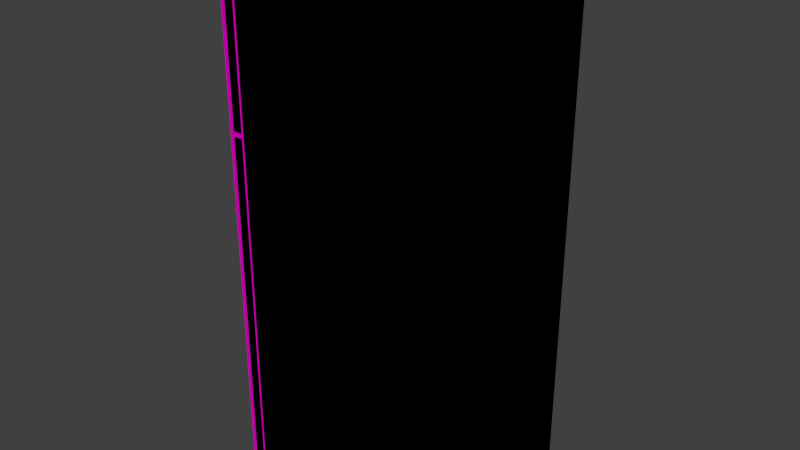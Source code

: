 # Source: refrigerator.blend  (saved by Blender 2.73.0; exported with 4.5.12 LTS)
import bpy
from mathutils import Matrix  # noqa: F401  (used for matrix-valued properties, if any)

bpy.ops.wm.read_factory_settings(use_empty=True)
scene = bpy.context.scene
scene.name = 'Scene'

# ---- collections
col_collection_1 = bpy.data.collections.new('Collection 1'); scene.collection.children.link(col_collection_1)

# ---- materials (node trees are filled in below, after node groups)
mat_material_002 = bpy.data.materials.new('Material.002')
mat_material_002.alpha_threshold = 0.0
mat_material_002.roughness = 0.5
mat_material_001 = bpy.data.materials.new('Material.001')
mat_material_001.alpha_threshold = 0.0
mat_material_001.roughness = 0.5
mat_material_003 = bpy.data.materials.new('Material.003')
mat_material_003.alpha_threshold = 0.0
mat_material_003.roughness = 0.5
mat_material = bpy.data.materials.new('Material')
mat_material.alpha_threshold = 0.0
mat_material.roughness = 0.5
mat_material_004 = bpy.data.materials.new('Material.004')
mat_material_004.alpha_threshold = 0.0
mat_material_004.roughness = 0.5

# ---- material node trees
mat_material_002.use_nodes = True; mat_material_002.node_tree.nodes.clear()
_N = mat_material_002.node_tree.nodes; _L = mat_material_002.node_tree.links
n0 = _N.new('ShaderNodeOutputMaterial'); n0.name = 'Material Output'; n0.location = (300, 300)
n1 = _N.new('ShaderNodeBsdfDiffuse'); n1.name = 'Diffuse BSDF'; n1.location = (10, 300)
n1.inputs[0].default_value = (0.8, 0.0, 0.6082, 1.0)
_L.new(n1.outputs[0], n0.inputs[0])
n0.is_active_output = True
mat_material_001.use_nodes = True; mat_material_001.node_tree.nodes.clear()
_N = mat_material_001.node_tree.nodes; _L = mat_material_001.node_tree.links
n0 = _N.new('ShaderNodeOutputMaterial'); n0.name = 'Material Output'; n0.location = (300, 300)
n1 = _N.new('ShaderNodeBsdfDiffuse'); n1.name = 'Diffuse BSDF'; n1.location = (10, 300)
n1.inputs[0].default_value = (0.0007061, 0.0, 0.8, 1.0)
_L.new(n1.outputs[0], n0.inputs[0])
n0.is_active_output = True
mat_material_003.use_nodes = True; mat_material_003.node_tree.nodes.clear()
_N = mat_material_003.node_tree.nodes; _L = mat_material_003.node_tree.links
n0 = _N.new('ShaderNodeOutputMaterial'); n0.name = 'Material Output'; n0.location = (300, 300)
n1 = _N.new('ShaderNodeBsdfDiffuse'); n1.name = 'Diffuse BSDF'; n1.location = (10, 300)
n1.inputs[0].default_value = (0.1732, 0.0, 0.8, 1.0)
_L.new(n1.outputs[0], n0.inputs[0])
n0.is_active_output = True
mat_material.use_nodes = True; mat_material.node_tree.nodes.clear()
_N = mat_material.node_tree.nodes; _L = mat_material.node_tree.links
n0 = _N.new('ShaderNodeOutputMaterial'); n0.name = 'Material Output'; n0.location = (300, 300)
n1 = _N.new('ShaderNodeBsdfDiffuse'); n1.name = 'Diffuse BSDF'; n1.location = (10, 300)
n1.inputs[0].default_value = (0.0001923, 0.8, 0.0, 1.0)
_L.new(n1.outputs[0], n0.inputs[0])
n0.is_active_output = True
mat_material_004.use_nodes = True; mat_material_004.node_tree.nodes.clear()
_N = mat_material_004.node_tree.nodes; _L = mat_material_004.node_tree.links
n0 = _N.new('ShaderNodeOutputMaterial'); n0.name = 'Material Output'; n0.location = (300, 300)
n1 = _N.new('ShaderNodeBsdfDiffuse'); n1.name = 'Diffuse BSDF'; n1.location = (10, 300)
n1.inputs[0].default_value = (0.8, 0.7826, 0.0, 1.0)
_L.new(n1.outputs[0], n0.inputs[0])
n0.is_active_output = True

# ---- world
world_world = bpy.data.worlds.new('World'); scene.world = world_world
world_world.color = (0.05088, 0.05088, 0.05088)
world_world.use_sun_shadow = False
world_world.sun_shadow_jitter_overblur = 0.0
world_world.cycles.sampling_method = 'MANUAL'
world_world.cycles.sample_map_resolution = 256

# ---- meshes
me_cube_004 = bpy.data.meshes.new('Cube.004')
me_cube_004.from_pydata([(28.0, 28.0, 2.0), (28.0, -28.0, 2.0), (-28.0, -28.0, 2.0), (-28.0, 28.0, 2.0), (30.0, 30.0, 2.0), (30.0, -30.0, 2.0), (-34.8, -30.0, 2.0), (-34.8, 30.0, 2.0), (30.0, 30.0, 160.0), (30.0, -30.0, 160.0), (-34.8, -30.0, 160.0), (-34.8, 30.0, 160.0)], [], [(0, 3, 7, 4), (4, 7, 11, 8), (3, 2, 6, 7), (2, 1, 5, 6), (1, 0, 4, 5), (11, 10, 9, 8), (7, 6, 10, 11), (6, 5, 9, 10), (5, 4, 8, 9)])
me_cube_004.materials.append(mat_material_002)
me_cube_004.use_remesh_preserve_volume = False
me_cube_004.use_remesh_preserve_attributes = False
me_cube_004.use_mirror_vertex_groups = False
me_cube_004.update()
me_cube_003 = bpy.data.meshes.new('Cube.003')
me_cube_003.from_pydata([(28.0, 28.0, 0.0), (28.0, -28.0, 0.0), (-28.0, -28.0, 0.0), (-28.0, 28.0, 0.0), (28.0, 28.0, 2.0), (28.0, -28.0, 2.0), (-28.0, -28.0, 2.0), (-28.0, 28.0, 2.0)], [], [(4, 5, 1, 0), (5, 6, 2, 1), (6, 7, 3, 2), (7, 4, 0, 3), (0, 1, 2, 3)])
_uv = me_cube_003.uv_layers.new(name='UVMap')
_uv.uv.foreach_set('vector', [0.9999, 0.03343, 0.9999, 0.9666, 0.9666, 0.9666, 0.9666, 0.03343, 0.9666, 0.9999, 0.03344, 0.9999, 0.03344, 0.9666, 0.9666, 0.9666, 0.0001108, 0.9666, 9.998e-05, 0.03344, 0.03343, 0.03344, 0.03344, 0.9666, 0.03343, 0.0001107, 0.9666, 9.998e-05, 0.9666, 0.03343, 0.03343, 0.03344, 0.9666, 0.03343, 0.9666, 0.9666, 0.03344, 0.9666, 0.03343, 0.03344])
me_cube_003.materials.append(mat_material_001)
me_cube_003.use_remesh_preserve_volume = False
me_cube_003.use_remesh_preserve_attributes = False
me_cube_003.use_mirror_vertex_groups = False
me_cube_003.update()
me_cylinder = bpy.data.meshes.new('Cylinder')
me_cylinder.from_pydata([(-34.59, 26.19, 5.797), (-34.59, 26.19, 155.9), (-34.59, 23.36, 5.797), (-34.59, 23.36, 155.9), (-35.45, 24.07, 5.797), (-35.45, 24.07, 155.9), (-35.45, 25.48, 5.797), (-35.45, 25.48, 155.9), (-34.59, 26.19, 92.59), (-34.82, 26.19, 96.37), (-35.49, 26.19, 100.5), (-36.19, 26.19, 104.0), (-36.51, 26.19, 107.3), (-36.51, 26.19, 108.6), (-36.19, 26.19, 112.0), (-35.49, 26.19, 115.5), (-34.82, 26.19, 119.6), (-34.59, 26.19, 123.4), (-34.59, 23.36, 123.4), (-34.82, 23.36, 119.6), (-35.49, 23.36, 115.5), (-36.19, 23.36, 112.0), (-36.51, 23.36, 108.6), (-36.51, 23.36, 107.3), (-36.19, 23.36, 104.0), (-35.49, 23.36, 100.5), (-34.82, 23.36, 96.37), (-34.59, 23.36, 92.59), (-35.45, 24.07, 123.4), (-35.69, 24.07, 119.6), (-36.35, 24.07, 115.5), (-37.05, 24.07, 112.0), (-37.38, 24.07, 108.6), (-37.38, 24.07, 107.3), (-37.05, 24.07, 104.0), (-36.35, 24.07, 100.5), (-35.69, 24.07, 96.4), (-35.45, 24.07, 92.59), (-35.45, 25.48, 123.4), (-35.69, 25.48, 119.6), (-36.35, 25.48, 115.5), (-37.05, 25.48, 112.0), (-37.38, 25.48, 108.6), (-37.38, 25.48, 107.3), (-37.05, 25.48, 104.0), (-36.35, 25.48, 100.5), (-35.69, 25.48, 96.4), (-35.45, 25.48, 92.59), (-36.46, 26.19, 109.2), (-36.46, 23.36, 109.2), (-36.46, 26.19, 106.7), (-36.46, 23.36, 106.7), (-34.59, 26.19, 57.85), (-35.45, 25.48, 57.85), (-35.45, 24.07, 57.85), (-34.59, 23.36, 57.85), (-34.42, 26.19, 107.3), (-34.42, 26.19, 108.6), (-34.42, 23.36, 108.6), (-34.42, 23.36, 107.3), (-34.42, 26.19, 109.2), (-34.42, 23.36, 109.2), (-34.42, 26.19, 106.7), (-34.42, 23.36, 106.7)], [], [(18, 3, 5, 28), (0, 2, 4, 6), (38, 7, 1, 17), (28, 5, 7, 38), (3, 1, 7, 5), (54, 37, 47, 53), (37, 36, 46, 47), (36, 35, 45, 46), (35, 34, 44, 45), (34, 33, 43, 44), (18, 19, 16, 17), (32, 31, 41, 42), (31, 30, 40, 41), (30, 29, 39, 40), (29, 28, 38, 39), (53, 47, 8, 52), (47, 46, 9, 8), (46, 45, 10, 9), (45, 44, 11, 10), (44, 43, 12, 50, 11), (13, 22, 32, 42), (42, 41, 14, 48, 13), (41, 40, 15, 14), (40, 39, 16, 15), (39, 38, 17, 16), (55, 27, 37, 54), (27, 26, 36, 37), (26, 25, 35, 36), (25, 24, 34, 35), (24, 51, 23, 33, 34), (12, 43, 33, 23), (22, 49, 21, 31, 32), (21, 20, 30, 31), (20, 19, 29, 30), (19, 18, 28, 29), (15, 16, 19, 20), (14, 15, 20, 21), (23, 51, 63, 59), (10, 11, 24, 25), (9, 10, 25, 26), (8, 9, 26, 27), (51, 50, 62, 63), (48, 14, 21, 49), (4, 54, 53, 6), (6, 53, 52, 0), (11, 50, 51, 24), (2, 55, 54, 4), (48, 49, 61, 60), (13, 48, 60, 57), (12, 23, 59, 56), (22, 13, 57, 58), (49, 22, 58, 61), (50, 12, 56, 62)])
me_cylinder.polygons.foreach_set('use_smooth', [True] * 53)
_uv = me_cylinder.uv_layers.new(name='UVMap')
_uv.uv.foreach_set('vector', [0.2175, 0.3368, 0.2165, 0.9558, 0.1954, 0.9557, 0.1961, 0.3362, 0.2826, 9.976e-05, 0.3362, 9.988e-05, 0.3228, 0.01646, 0.296, 0.01646, 0.1692, 0.3362, 0.1686, 0.9557, 0.1474, 0.9557, 0.148, 0.3367, 0.1961, 0.3362, 0.1954, 0.9557, 0.1686, 0.9557, 0.1692, 0.3362, 0.2087, 0.9721, 0.1553, 0.972, 0.1686, 0.9557, 0.1954, 0.9557, 0.04794, 0.000291, 0.0538, 0.6613, 0.02692, 0.6615, 0.02121, 0.0005282, 0.0538, 0.6613, 0.05449, 0.7342, 0.02741, 0.7345, 0.02692, 0.6615, 0.05449, 0.7342, 0.05508, 0.8135, 0.02838, 0.8138, 0.02741, 0.7345, 0.05508, 0.8135, 0.05518, 0.8797, 0.0293, 0.8798, 0.02838, 0.8138, 0.05518, 0.8797, 0.05563, 0.9418, 0.02899, 0.9418, 0.0293, 0.8798, 0.2175, 0.3368, 0.2173, 0.2655, 0.2705, 0.2653, 0.2708, 0.3366, 0.1966, 0.05567, 0.1963, 0.1177, 0.1704, 0.1178, 0.17, 0.05567, 0.1963, 0.1177, 0.1965, 0.184, 0.1698, 0.1839, 0.1704, 0.1178, 0.1965, 0.184, 0.1963, 0.2633, 0.1692, 0.2631, 0.1698, 0.1839, 0.1963, 0.2633, 0.1961, 0.3362, 0.1692, 0.3362, 0.1692, 0.2631, 0.02121, 0.0005282, 0.02692, 0.6615, 0.005629, 0.6612, 9.976e-05, 0.000708, 0.02692, 0.6615, 0.02741, 0.7345, 0.006325, 0.7326, 0.005629, 0.6612, 0.02741, 0.7345, 0.02838, 0.8138, 0.007686, 0.811, 0.006325, 0.7326, 0.02838, 0.8138, 0.0293, 0.8798, 0.00884, 0.8775, 0.007686, 0.811, 0.0293, 0.8798, 0.02899, 0.9418, 0.008056, 0.9401, 0.008204, 0.9286, 0.00884, 0.8775, 0.1566, 0.03937, 0.21, 0.03937, 0.1966, 0.05567, 0.17, 0.05567, 0.17, 0.05567, 0.1704, 0.1178, 0.1499, 0.1202, 0.1491, 0.0689, 0.149, 0.05743, 0.1704, 0.1178, 0.1698, 0.1839, 0.1491, 0.1868, 0.1499, 0.1202, 0.1698, 0.1839, 0.1692, 0.2631, 0.1481, 0.2652, 0.1491, 0.1868, 0.1692, 0.2631, 0.1692, 0.3362, 0.148, 0.3367, 0.1481, 0.2652, 0.06921, 9.976e-05, 0.07515, 0.6606, 0.0538, 0.6613, 0.04794, 0.000291, 0.07515, 0.6606, 0.07555, 0.7318, 0.05449, 0.7342, 0.0538, 0.6613, 0.07555, 0.7318, 0.07569, 0.8103, 0.05508, 0.8135, 0.05449, 0.7342, 0.07569, 0.8103, 0.07568, 0.8773, 0.05518, 0.8797, 0.05508, 0.8135, 0.07568, 0.8773, 0.07644, 0.9286, 0.07661, 0.94, 0.05563, 0.9418, 0.05518, 0.8797, 0.01566, 0.9581, 0.02899, 0.9418, 0.05563, 0.9418, 0.06894, 0.9581, 0.2176, 0.05739, 0.2174, 0.06882, 0.2168, 0.1201, 0.1963, 0.1177, 0.1966, 0.05567, 0.2168, 0.1201, 0.2171, 0.1872, 0.1965, 0.184, 0.1963, 0.1177, 0.2171, 0.1872, 0.2173, 0.2655, 0.1963, 0.2633, 0.1965, 0.184, 0.2173, 0.2655, 0.2175, 0.3368, 0.1961, 0.3362, 0.1963, 0.2633, 0.2701, 0.187, 0.2705, 0.2653, 0.2173, 0.2655, 0.2171, 0.1872, 0.2698, 0.1202, 0.2701, 0.187, 0.2171, 0.1872, 0.2168, 0.1201, 0.06894, 0.9581, 0.08034, 0.9591, 0.08033, 0.9973, 0.06893, 0.9973, 0.1286, 0.8102, 0.1287, 0.877, 0.07568, 0.8773, 0.07569, 0.8103, 0.1288, 0.7319, 0.1286, 0.8102, 0.07569, 0.8103, 0.07555, 0.7318, 0.1287, 0.6605, 0.1288, 0.7319, 0.07555, 0.7318, 0.07515, 0.6606, 0.08034, 0.9591, 0.1336, 0.9591, 0.1336, 0.9973, 0.08033, 0.9973, 0.2701, 0.06921, 0.2698, 0.1202, 0.2168, 0.1201, 0.2174, 0.06882, 0.3228, 0.01646, 0.3228, 0.9999, 0.296, 0.9999, 0.296, 0.01646, 0.296, 0.01646, 0.296, 0.9999, 0.2749, 0.9999, 0.2749, 0.01646, 0.1287, 0.877, 0.1291, 0.928, 0.07644, 0.9286, 0.07568, 0.8773, 0.3439, 0.01646, 0.3439, 0.9999, 0.3228, 0.9999, 0.3228, 0.01646, 0.2747, 0.03836, 0.2214, 0.03836, 0.2214, 9.976e-05, 0.2747, 9.976e-05, 0.1566, 0.03937, 0.1452, 0.03836, 0.1452, 9.976e-05, 0.1566, 9.992e-05, 0.01566, 0.9581, 0.06894, 0.9581, 0.06893, 0.9973, 0.01565, 0.9973, 0.21, 0.03937, 0.1566, 0.03937, 0.1566, 9.992e-05, 0.21, 9.976e-05, 0.2214, 0.03836, 0.21, 0.03937, 0.21, 9.976e-05, 0.2214, 9.976e-05, 0.1336, 0.9591, 0.145, 0.9581, 0.145, 0.9973, 0.1336, 0.9973])
me_cylinder.materials.append(mat_material_003)
me_cylinder.use_remesh_preserve_volume = False
me_cylinder.use_remesh_preserve_attributes = False
me_cylinder.use_mirror_vertex_groups = False
me_cylinder.update()
me_cube_002 = bpy.data.meshes.new('Cube.002')
me_cube_002.from_pydata([(-30.66, -29.87, 2.235), (-30.66, 29.87, 2.235), (-30.66, -29.82, 159.8), (-30.66, 29.82, 159.8), (-30.66, -29.82, 108.4), (-34.65, 29.5, 2.5), (-30.66, 29.82, 108.4), (-34.65, -29.5, 2.5), (-30.66, 29.87, 107.6), (-30.66, -29.87, 107.6), (-34.65, -29.5, 159.5), (-34.65, 29.5, 159.5), (-34.65, -29.5, 108.7), (-34.65, 29.5, 108.7), (-34.65, 29.5, 107.3), (-34.65, -29.5, 107.3), (-33.49, 29.82, 108.4), (-33.49, -29.82, 108.4), (-33.49, -29.82, 159.8), (-33.49, 29.82, 159.8), (-33.49, -29.87, 107.6), (-33.49, 29.87, 107.6), (-33.49, -29.87, 2.235), (-33.49, 29.87, 2.235), (-30.65, -30.0, 159.5), (-33.5, -30.0, 159.5), (-33.5, 30.0, 159.5), (-30.65, 30.0, 159.5), (-30.65, 30.0, 108.7), (-33.5, 30.0, 108.7), (-30.65, -30.0, 108.7), (-33.5, -30.0, 108.7), (-30.65, -29.5, 160.0), (-33.5, -29.5, 160.0), (-30.65, 29.5, 160.0), (-33.5, 29.5, 160.0), (-30.65, 29.5, 108.2), (-33.5, 29.5, 108.2), (-33.5, -29.5, 108.2), (-30.65, -29.5, 108.2), (-30.65, -30.0, 107.3), (-33.5, -30.0, 107.3), (-33.5, 30.0, 107.3), (-30.65, 30.0, 107.3), (-33.5, 30.0, 2.5), (-30.65, 30.0, 2.5), (-30.65, -30.0, 2.5), (-33.5, -30.0, 2.5), (-30.65, 29.5, 107.8), (-33.5, 29.5, 107.8), (-33.5, 29.5, 2.0), (-30.65, 29.5, 2.0), (-30.65, -29.5, 2.0), (-33.5, -29.5, 2.0), (-33.5, -29.5, 107.8), (-30.65, -29.5, 107.8)], [], [(4, 30, 31, 17), (1, 45, 43, 8, 48, 55, 9, 40, 46, 0, 52, 51), (5, 7, 15, 14), (20, 54, 15), (24, 2, 18, 25), (22, 47, 7), (21, 42, 14), (16, 37, 13), (17, 31, 12), (18, 33, 10), (23, 50, 5), (2, 32, 33, 18), (26, 29, 13, 11), (6, 36, 37, 16), (1, 51, 50, 23), (8, 43, 42, 21), (0, 46, 47, 22), (9, 55, 54, 20), (3, 27, 26, 19), (12, 10, 11, 13), (6, 28, 27, 3, 34, 32, 2, 24, 30, 4, 39, 36), (25, 18, 10), (27, 28, 29, 26), (19, 26, 11), (28, 6, 16, 29), (29, 16, 13), (30, 24, 25, 31), (31, 25, 10, 12), (33, 35, 11, 10), (32, 34, 35, 33), (34, 3, 19, 35), (35, 19, 11), (36, 39, 38, 37), (37, 38, 12, 13), (39, 4, 17, 38), (38, 17, 12), (40, 9, 20, 41), (41, 20, 15), (43, 45, 44, 42), (42, 44, 5, 14), (45, 1, 23, 44), (44, 23, 5), (46, 40, 41, 47), (47, 41, 15, 7), (48, 8, 21, 49), (49, 21, 14), (51, 52, 53, 50), (50, 53, 7, 5), (52, 0, 22, 53), (53, 22, 7), (55, 48, 49, 54), (54, 49, 14, 15)])
me_cube_002.polygons.foreach_set('use_smooth', [True] * 52)
_uv = me_cube_002.uv_layers.new(name='UVMap')
_uv.uv.foreach_set('vector', [0.4081, 0.9773, 0.408, 0.9749, 0.4253, 0.9749, 0.4255, 0.9772, 0.771, 0.001604, 0.7718, 0.003212, 0.7718, 0.6386, 0.771, 0.6403, 0.7688, 0.6417, 0.4111, 0.6417, 0.4089, 0.6403, 0.408, 0.6386, 0.408, 0.003206, 0.4089, 0.001597, 0.4111, 0.0001731, 0.7688, 0.0001792, 0.3828, 0.6605, 0.02505, 0.6605, 0.02505, 0.02504, 0.3828, 0.02504, 0.02253, 0.01768, 0.02514, 0.01744, 0.02505, 0.02504, 0.408, 0.6669, 0.4081, 0.6646, 0.4255, 0.6646, 0.4253, 0.667, 0.01757, 0.6623, 0.01745, 0.6605, 0.02505, 0.6605, 0.3903, 0.02329, 0.3904, 0.02508, 0.3828, 0.02504, 0.7928, 0.9824, 0.7906, 0.9826, 0.7907, 0.975, 0.4255, 0.9772, 0.4253, 0.9749, 0.4329, 0.975, 0.4308, 0.6594, 0.433, 0.6593, 0.4329, 0.6669, 0.3853, 0.6679, 0.3827, 0.6681, 0.3828, 0.6605, 0.4307, 0.6421, 0.4329, 0.642, 0.433, 0.6593, 0.4308, 0.6594, 0.7983, 0.667, 0.7983, 0.9749, 0.7907, 0.975, 0.7907, 0.6669, 0.7928, 0.9998, 0.7906, 0.9998, 0.7906, 0.9826, 0.7928, 0.9824, 0.3854, 0.6853, 0.3828, 0.6854, 0.3827, 0.6681, 0.3853, 0.6679, 0.4076, 0.02325, 0.4077, 0.02506, 0.3904, 0.02508, 0.3903, 0.02329, 0.0002164, 0.6623, 0.0001731, 0.6605, 0.01745, 0.6605, 0.01757, 0.6623, 0.02243, 0.0002281, 0.0251, 0.0001731, 0.02514, 0.01744, 0.02253, 0.01768, 0.8155, 0.6646, 0.8156, 0.6669, 0.7983, 0.667, 0.7981, 0.6646, 0.4329, 0.975, 0.4329, 0.6669, 0.7907, 0.6669, 0.7907, 0.975, 0.3629, 0.6867, 0.364, 0.6888, 0.364, 0.9968, 0.3629, 0.9989, 0.361, 0.9998, 0.003223, 0.9998, 0.001255, 0.9989, 0.0001907, 0.9968, 0.0001731, 0.6888, 0.00124, 0.6867, 0.003207, 0.6857, 0.361, 0.6857, 0.4253, 0.667, 0.4255, 0.6646, 0.4329, 0.6669, 0.8156, 0.6669, 0.8155, 0.9749, 0.7983, 0.9749, 0.7983, 0.667, 0.7981, 0.6646, 0.7983, 0.667, 0.7907, 0.6669, 0.8155, 0.9749, 0.8155, 0.9773, 0.7981, 0.9772, 0.7983, 0.9749, 0.7983, 0.9749, 0.7981, 0.9772, 0.7907, 0.975, 0.408, 0.9749, 0.408, 0.6669, 0.4253, 0.667, 0.4253, 0.9749, 0.4253, 0.9749, 0.4253, 0.667, 0.4329, 0.6669, 0.4329, 0.975, 0.433, 0.6593, 0.7906, 0.6593, 0.7907, 0.6669, 0.4329, 0.6669, 0.4329, 0.642, 0.7906, 0.642, 0.7906, 0.6593, 0.433, 0.6593, 0.7906, 0.642, 0.7928, 0.6421, 0.7928, 0.6594, 0.7906, 0.6593, 0.7906, 0.6593, 0.7928, 0.6594, 0.7907, 0.6669, 0.7906, 0.9998, 0.4329, 0.9998, 0.433, 0.9826, 0.7906, 0.9826, 0.7906, 0.9826, 0.433, 0.9826, 0.4329, 0.975, 0.7907, 0.975, 0.4329, 0.9998, 0.4307, 0.9998, 0.4308, 0.9824, 0.433, 0.9826, 0.433, 0.9826, 0.4308, 0.9824, 0.4329, 0.975, 0.0001733, 0.02506, 0.0002166, 0.02324, 0.01757, 0.02329, 0.01745, 0.02507, 0.01745, 0.02507, 0.01757, 0.02329, 0.02505, 0.02504, 0.4077, 0.02506, 0.4077, 0.6605, 0.3904, 0.6605, 0.3904, 0.02508, 0.3904, 0.02508, 0.3904, 0.6605, 0.3828, 0.6605, 0.3828, 0.02504, 0.4077, 0.6605, 0.4076, 0.6623, 0.3903, 0.6623, 0.3904, 0.6605, 0.3904, 0.6605, 0.3903, 0.6623, 0.3828, 0.6605, 0.0001731, 0.6605, 0.0001733, 0.02506, 0.01745, 0.02507, 0.01745, 0.6605, 0.01745, 0.6605, 0.01745, 0.02507, 0.02505, 0.02504, 0.02505, 0.6605, 0.3828, 0.0001775, 0.3854, 0.0002325, 0.3853, 0.01769, 0.3827, 0.01745, 0.3827, 0.01745, 0.3853, 0.01769, 0.3828, 0.02504, 0.3828, 0.6854, 0.0251, 0.6854, 0.02514, 0.6681, 0.3827, 0.6681, 0.3827, 0.6681, 0.02514, 0.6681, 0.02505, 0.6605, 0.3828, 0.6605, 0.0251, 0.6854, 0.02242, 0.6853, 0.02253, 0.6679, 0.02514, 0.6681, 0.02514, 0.6681, 0.02253, 0.6679, 0.02505, 0.6605, 0.0251, 0.0001731, 0.3828, 0.0001775, 0.3827, 0.01745, 0.02514, 0.01744, 0.02514, 0.01744, 0.3827, 0.01745, 0.3828, 0.02504, 0.02505, 0.02504])
me_cube_002.materials.append(mat_material)
me_cube_002.use_remesh_preserve_volume = False
me_cube_002.use_remesh_preserve_attributes = False
me_cube_002.use_mirror_vertex_groups = False
me_cube_002.update()
me_cube_001 = bpy.data.meshes.new('Cube.001')
me_cube_001.from_pydata([(-30.1, -29.5, 2.5), (-30.1, 29.5, 2.5), (-30.1, -29.5, 159.5), (-30.1, 29.5, 159.5), (-30.17, 29.55, 2.45), (-30.17, 29.55, 159.6), (-30.18, -29.55, 159.6), (-30.18, -29.55, 2.45), (-30.25, -29.5, 2.5), (-30.25, 29.5, 2.5), (-30.25, -29.5, 159.5), (-30.25, 29.5, 159.5), (-30.3, -29.39, 2.781), (-30.3, 29.39, 2.781), (-30.3, -29.39, 159.2), (-30.3, 29.39, 159.2), (-30.35, -29.5, 2.5), (-30.35, 29.5, 2.5), (-30.35, -29.5, 159.5), (-30.35, 29.5, 159.5), (-30.5, -29.5, 2.5), (-30.5, 29.5, 2.5), (-30.5, -29.5, 159.5), (-30.5, 29.5, 159.5), (-30.43, -29.55, 2.45), (-30.43, -29.55, 159.6), (-30.42, 29.55, 159.6), (-30.42, 29.55, 2.45)], [], [(1, 3, 2, 0), (3, 5, 6, 2), (0, 7, 4, 1), (6, 10, 8, 7), (4, 9, 11, 5), (5, 11, 10, 6), (8, 10, 14, 12), (1, 4, 5, 3), (2, 6, 7, 0), (17, 16, 24, 27), (12, 14, 18, 16), (11, 9, 13, 15), (10, 11, 15, 14), (9, 8, 12, 13), (24, 25, 22, 20), (15, 13, 17, 19), (14, 15, 19, 18), (13, 12, 16, 17), (21, 20, 22, 23), (26, 27, 21, 23), (25, 26, 23, 22), (27, 24, 20, 21), (7, 8, 9, 4), (18, 19, 26, 25), (19, 17, 27, 26), (16, 18, 25, 24)])
_uv = me_cube_001.uv_layers.new(name='UVMap')
_uv.uv.foreach_set('vector', [0.7506, 0.0001221, 0.7506, 0.9883, 0.3793, 0.9883, 0.3793, 0.0001222, 0.00401, 0.9999, 0.003695, 0.9993, 0.3756, 0.9993, 0.3753, 0.9998, 0.3751, 0.0001221, 0.3755, 0.0006893, 0.003546, 0.0007389, 0.003864, 0.0001651, 0.3785, 0.9943, 0.3779, 0.994, 0.3778, 0.005988, 0.3784, 0.00566, 0.0006901, 0.00573, 0.001257, 0.006045, 0.001304, 0.994, 0.0007131, 0.9943, 0.003695, 0.9993, 0.00401, 0.9987, 0.3753, 0.9987, 0.3756, 0.9993, 0.3778, 0.005988, 0.3779, 0.994, 0.3772, 0.9922, 0.3771, 0.00782, 0.0001227, 0.006045, 0.0006901, 0.00573, 0.0007131, 0.9943, 0.0001221, 0.994, 0.379, 0.994, 0.3785, 0.9943, 0.3784, 0.00566, 0.379, 0.005988, 0.003864, 0.004896, 0.3751, 0.004854, 0.3755, 0.005422, 0.003546, 0.005469, 0.3771, 0.00782, 0.3772, 0.9922, 0.3764, 0.994, 0.3763, 0.005989, 0.001304, 0.994, 0.001257, 0.006045, 0.001994, 0.007815, 0.002065, 0.9922, 0.3753, 0.9987, 0.00401, 0.9987, 0.004675, 0.9969, 0.3746, 0.9969, 0.003864, 0.001313, 0.3751, 0.001257, 0.3745, 0.003056, 0.004527, 0.003104, 0.3757, 0.005661, 0.3759, 0.9943, 0.3753, 0.994, 0.3751, 0.005989, 0.002065, 0.9922, 0.001994, 0.007815, 0.00273, 0.006043, 0.002827, 0.994, 0.3746, 0.9969, 0.004675, 0.9969, 0.004009, 0.9951, 0.3753, 0.9951, 0.004527, 0.003104, 0.3745, 0.003056, 0.3751, 0.004854, 0.003864, 0.004896, 0.003865, 0.006043, 0.3751, 0.005989, 0.3753, 0.994, 0.004009, 0.994, 0.003418, 0.9943, 0.003297, 0.005728, 0.003865, 0.006043, 0.004009, 0.994, 0.3756, 0.9945, 0.003694, 0.9946, 0.004009, 0.994, 0.3753, 0.994, 0.003546, 0.005469, 0.3755, 0.005422, 0.3751, 0.005989, 0.003865, 0.006043, 0.3755, 0.0006893, 0.3751, 0.001257, 0.003864, 0.001313, 0.003546, 0.0007389, 0.3753, 0.9951, 0.004009, 0.9951, 0.003694, 0.9946, 0.3756, 0.9945, 0.002827, 0.994, 0.00273, 0.006043, 0.003297, 0.005728, 0.003418, 0.9943, 0.3763, 0.005989, 0.3764, 0.994, 0.3759, 0.9943, 0.3757, 0.005661])
me_cube_001.materials.append(mat_material_004)
me_cube_001.use_remesh_preserve_volume = False
me_cube_001.use_remesh_preserve_attributes = False
me_cube_001.use_mirror_vertex_groups = False
me_cube_001.update()
me_cube = bpy.data.meshes.new('Cube')
me_cube.from_pydata([(28.0, 28.0, 2.0), (28.0, -28.0, 2.0), (-28.0, -28.0, 2.0), (-28.0, 28.0, 2.0), (30.0, 30.0, 2.0), (30.0, -30.0, 2.0), (-30.0, -30.0, 2.0), (-30.0, 30.0, 2.0), (30.0, 30.0, 160.0), (30.0, -30.0, 160.0), (-30.0, -30.0, 160.0), (-30.0, 30.0, 160.0)], [], [(0, 3, 7, 4), (4, 7, 11, 8), (3, 2, 6, 7), (2, 1, 5, 6), (1, 0, 4, 5), (11, 10, 9, 8), (7, 6, 10, 11), (6, 5, 9, 10), (5, 4, 8, 9)])
_uv = me_cube.uv_layers.new(name='UVMap')
_uv.uv.foreach_set('vector', [0.4919, 0.9002, 0.4919, 0.6669, 0.5003, 0.6586, 0.5003, 0.9085, 0.2501, 0.0001311, 0.5, 0.0001311, 0.5, 0.6583, 0.2501, 0.6583, 0.4919, 0.6669, 0.2587, 0.6669, 0.2503, 0.6586, 0.5003, 0.6586, 0.2587, 0.6669, 0.2587, 0.9002, 0.2503, 0.9085, 0.2503, 0.6586, 0.2587, 0.9002, 0.4919, 0.9002, 0.5003, 0.9085, 0.2503, 0.9085, 0.0001312, 0.9085, 0.0001311, 0.6586, 0.2501, 0.6586, 0.2501, 0.9085, 0.5, 0.0001311, 0.7499, 0.0001311, 0.7499, 0.6583, 0.5, 0.6583, 0.7499, 0.0001311, 0.9999, 0.0001311, 0.9999, 0.6583, 0.7499, 0.6583, 0.0001312, 0.0001311, 0.2501, 0.0001311, 0.2501, 0.6583, 0.0001311, 0.6583])
me_cube.materials.append(mat_material_002)
me_cube.use_remesh_preserve_volume = False
me_cube.use_remesh_preserve_attributes = False
me_cube.use_mirror_vertex_groups = False
me_cube.update()

# ---- objects
ob_ucx_fridge = bpy.data.objects.new('UCX_fridge', me_cube_004)
ob_feet = bpy.data.objects.new('feet', me_cube_003)
ob_handle = bpy.data.objects.new('handle', me_cylinder)
ob_door = bpy.data.objects.new('door', me_cube_002)
ob_trim = bpy.data.objects.new('trim', me_cube_001)
ob_fridge = bpy.data.objects.new('fridge', me_cube)

# ---- transforms, parenting, visibility, modifiers, constraints
ob_ucx_fridge.location = (0.0, 0.0, 0.0)
ob_ucx_fridge.hide_viewport = True
ob_ucx_fridge.lineart.crease_threshold = 0.0
ob_feet.location = (0.0, 0.0, 0.0)
ob_feet.lineart.crease_threshold = 0.0
ob_handle.location = (0.0, 0.0, 0.0)
ob_handle.lineart.crease_threshold = 0.0
ob_door.location = (0.0, 0.0, 0.0)
ob_door.lineart.crease_threshold = 0.0
ob_trim.location = (0.0, 0.0, 0.0)
ob_trim.lineart.crease_threshold = 0.0
ob_fridge.location = (0.0, 0.0, 0.0)
ob_fridge.lineart.crease_threshold = 0.0

# ---- collection membership
col_collection_1.objects.link(ob_ucx_fridge)
col_collection_1.objects.link(ob_feet)
col_collection_1.objects.link(ob_handle)
col_collection_1.objects.link(ob_door)
col_collection_1.objects.link(ob_trim)
col_collection_1.objects.link(ob_fridge)

# ---- scene / render settings (as saved in the file)
scene.frame_start = 1; scene.frame_end = 250; scene.frame_set(1)
scene.render.engine = 'CYCLES'
scene.render.resolution_percentage = 50
scene.render.dither_intensity = 0.0
scene.cycles.use_denoising = False
scene.cycles.samples = 10
scene.cycles.sampling_pattern = 'TABULATED_SOBOL'
scene.cycles.light_sampling_threshold = 0.0
scene.cycles.use_adaptive_sampling = False
scene.cycles.use_light_tree = False
scene.cycles.blur_glossy = 0.0
scene.cycles.pixel_filter_type = 'GAUSSIAN'
scene.cycles.sample_clamp_indirect = 0.0
scene.view_settings.view_transform = 'Standard'
bpy.context.view_layer.update()

# ---- added for rendering (the .blend has no active camera and no usable light): camera, sun
cam_auto = bpy.data.cameras.new('AutoCamera')
cam_auto.lens = 50.0
cam_auto.sensor_width = 36.0
cam_auto.clip_end = 2982.58
ob_auto_camera = bpy.data.objects.new('AutoCamera', cam_auto)
scene.collection.objects.link(ob_auto_camera)
ob_auto_camera.location = (166.26, -203.938, 215.959)
ob_auto_camera.rotation_euler = (1.09748, -7.21219e-08, 0.694738)
scene.camera = ob_auto_camera
light_auto_sun = bpy.data.lights.new('AutoSun', 'SUN')
light_auto_sun.energy = 3.0
light_auto_sun.angle = 0.0523599
ob_auto_sun = bpy.data.objects.new('AutoSun', light_auto_sun)
scene.collection.objects.link(ob_auto_sun)
ob_auto_sun.rotation_euler = (0.872665, 0.174533, 0.523599)
bpy.context.view_layer.update()
